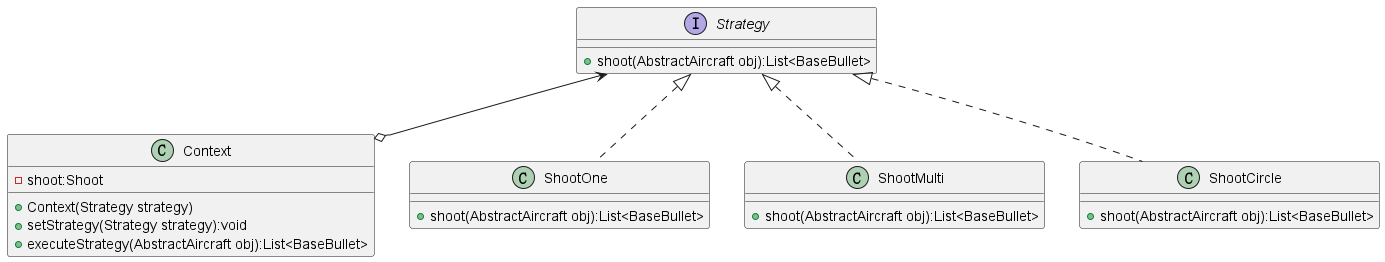

The diagram above was rendered by PlantUML. Its source (embedded in the PNG):
@startuml
'https://plantuml.com/class-diagram

interface Strategy {
    + shoot(AbstractAircraft obj):List<BaseBullet>
}

class Context {
    - shoot:Shoot
    + Context(Strategy strategy)
    + setStrategy(Strategy strategy):void
    + executeStrategy(AbstractAircraft obj):List<BaseBullet>
}

class ShootOne {
    + shoot(AbstractAircraft obj):List<BaseBullet>
}

class ShootMulti {
    + shoot(AbstractAircraft obj):List<BaseBullet>
}

class ShootCircle {
    + shoot(AbstractAircraft obj):List<BaseBullet>
}

Strategy <|.. ShootOne
Strategy <|.. ShootMulti
Strategy <|.. ShootCircle

Strategy <--o  Context

@enduml